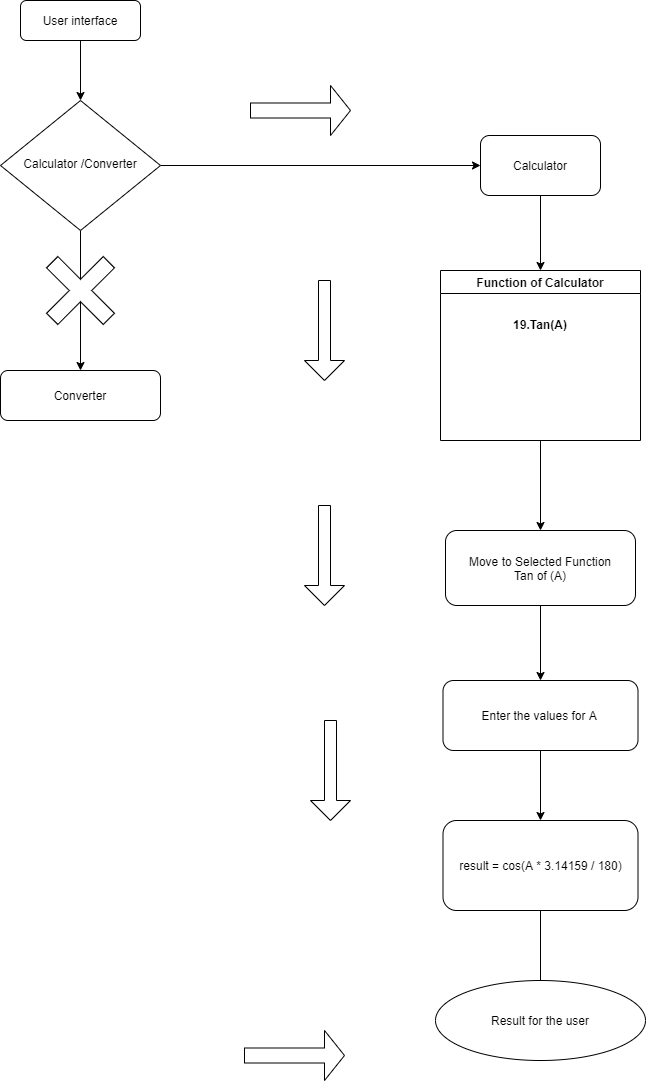

The diagram above was exported from draw.io. Its source (the exported page's mxGraphModel, read from the mxfile embedded in the PNG):
<mxGraphModel dx="460" dy="824" grid="1" gridSize="10" guides="1" tooltips="1" connect="1" arrows="1" fold="1" page="1" pageScale="1" pageWidth="827" pageHeight="1169" math="0" shadow="0">
  <root>
    <mxCell id="WIyWlLk6GJQsqaUBKTNV-0" />
    <mxCell id="WIyWlLk6GJQsqaUBKTNV-1" parent="WIyWlLk6GJQsqaUBKTNV-0" />
    <mxCell id="woiIGtfiR9zEG-T-wFo3-4" style="edgeStyle=orthogonalEdgeStyle;rounded=0;orthogonalLoop=1;jettySize=auto;html=1;exitX=0.5;exitY=1;exitDx=0;exitDy=0;entryX=0.5;entryY=0;entryDx=0;entryDy=0;" parent="WIyWlLk6GJQsqaUBKTNV-1" source="WIyWlLk6GJQsqaUBKTNV-3" target="WIyWlLk6GJQsqaUBKTNV-6" edge="1">
      <mxGeometry relative="1" as="geometry" />
    </mxCell>
    <mxCell id="WIyWlLk6GJQsqaUBKTNV-3" value="User interface&lt;br&gt;" style="rounded=1;whiteSpace=wrap;html=1;fontSize=12;glass=0;strokeWidth=1;shadow=0;" parent="WIyWlLk6GJQsqaUBKTNV-1" vertex="1">
      <mxGeometry x="90" y="30" width="120" height="40" as="geometry" />
    </mxCell>
    <mxCell id="woiIGtfiR9zEG-T-wFo3-5" style="edgeStyle=orthogonalEdgeStyle;rounded=0;orthogonalLoop=1;jettySize=auto;html=1;entryX=0;entryY=0.5;entryDx=0;entryDy=0;" parent="WIyWlLk6GJQsqaUBKTNV-1" source="WIyWlLk6GJQsqaUBKTNV-6" target="woiIGtfiR9zEG-T-wFo3-0" edge="1">
      <mxGeometry relative="1" as="geometry" />
    </mxCell>
    <mxCell id="3kft3gkb5o3B5D04hbvh-4" value="" style="edgeStyle=orthogonalEdgeStyle;rounded=0;orthogonalLoop=1;jettySize=auto;html=1;" parent="WIyWlLk6GJQsqaUBKTNV-1" source="WIyWlLk6GJQsqaUBKTNV-6" target="woiIGtfiR9zEG-T-wFo3-19" edge="1">
      <mxGeometry relative="1" as="geometry" />
    </mxCell>
    <mxCell id="WIyWlLk6GJQsqaUBKTNV-6" value="Calculator /Converter" style="rhombus;whiteSpace=wrap;html=1;shadow=0;fontFamily=Helvetica;fontSize=12;align=center;strokeWidth=1;spacing=6;spacingTop=-4;" parent="WIyWlLk6GJQsqaUBKTNV-1" vertex="1">
      <mxGeometry x="70" y="130" width="160" height="130" as="geometry" />
    </mxCell>
    <mxCell id="woiIGtfiR9zEG-T-wFo3-8" style="edgeStyle=orthogonalEdgeStyle;rounded=0;orthogonalLoop=1;jettySize=auto;html=1;exitX=0.5;exitY=1;exitDx=0;exitDy=0;entryX=0.5;entryY=0;entryDx=0;entryDy=0;" parent="WIyWlLk6GJQsqaUBKTNV-1" source="woiIGtfiR9zEG-T-wFo3-0" target="woiIGtfiR9zEG-T-wFo3-7" edge="1">
      <mxGeometry relative="1" as="geometry" />
    </mxCell>
    <mxCell id="woiIGtfiR9zEG-T-wFo3-0" value="Calculator" style="rounded=1;whiteSpace=wrap;html=1;" parent="WIyWlLk6GJQsqaUBKTNV-1" vertex="1">
      <mxGeometry x="550" y="165" width="120" height="60" as="geometry" />
    </mxCell>
    <mxCell id="woiIGtfiR9zEG-T-wFo3-13" style="edgeStyle=orthogonalEdgeStyle;rounded=0;orthogonalLoop=1;jettySize=auto;html=1;exitX=0.5;exitY=1;exitDx=0;exitDy=0;entryX=0.5;entryY=0;entryDx=0;entryDy=0;" parent="WIyWlLk6GJQsqaUBKTNV-1" source="woiIGtfiR9zEG-T-wFo3-7" target="woiIGtfiR9zEG-T-wFo3-10" edge="1">
      <mxGeometry relative="1" as="geometry" />
    </mxCell>
    <mxCell id="woiIGtfiR9zEG-T-wFo3-7" value="&#10;&#10;&#10;Function of Calculator&#10;&#10;&#10;19.Tan(A)" style="swimlane;" parent="WIyWlLk6GJQsqaUBKTNV-1" vertex="1">
      <mxGeometry x="510" y="300" width="200" height="170" as="geometry" />
    </mxCell>
    <mxCell id="woiIGtfiR9zEG-T-wFo3-12" style="edgeStyle=orthogonalEdgeStyle;rounded=0;orthogonalLoop=1;jettySize=auto;html=1;exitX=0.5;exitY=1;exitDx=0;exitDy=0;entryX=0.5;entryY=0;entryDx=0;entryDy=0;" parent="WIyWlLk6GJQsqaUBKTNV-1" source="woiIGtfiR9zEG-T-wFo3-10" target="woiIGtfiR9zEG-T-wFo3-11" edge="1">
      <mxGeometry relative="1" as="geometry" />
    </mxCell>
    <mxCell id="woiIGtfiR9zEG-T-wFo3-10" value="Move to Selected Function&lt;br&gt;Tan of (A)" style="rounded=1;whiteSpace=wrap;html=1;" parent="WIyWlLk6GJQsqaUBKTNV-1" vertex="1">
      <mxGeometry x="515" y="560" width="190" height="75" as="geometry" />
    </mxCell>
    <mxCell id="woiIGtfiR9zEG-T-wFo3-15" style="edgeStyle=orthogonalEdgeStyle;rounded=0;orthogonalLoop=1;jettySize=auto;html=1;entryX=0.5;entryY=0;entryDx=0;entryDy=0;" parent="WIyWlLk6GJQsqaUBKTNV-1" source="woiIGtfiR9zEG-T-wFo3-11" target="woiIGtfiR9zEG-T-wFo3-14" edge="1">
      <mxGeometry relative="1" as="geometry" />
    </mxCell>
    <mxCell id="woiIGtfiR9zEG-T-wFo3-11" value="Enter the values for A&amp;nbsp;" style="rounded=1;whiteSpace=wrap;html=1;" parent="WIyWlLk6GJQsqaUBKTNV-1" vertex="1">
      <mxGeometry x="512.5" y="710" width="195" height="70" as="geometry" />
    </mxCell>
    <mxCell id="woiIGtfiR9zEG-T-wFo3-17" value="" style="edgeStyle=orthogonalEdgeStyle;rounded=0;orthogonalLoop=1;jettySize=auto;html=1;" parent="WIyWlLk6GJQsqaUBKTNV-1" source="woiIGtfiR9zEG-T-wFo3-14" edge="1">
      <mxGeometry relative="1" as="geometry">
        <mxPoint x="610" y="1050" as="targetPoint" />
      </mxGeometry>
    </mxCell>
    <mxCell id="woiIGtfiR9zEG-T-wFo3-14" value="result = cos(A * 3.14159 / 180)" style="rounded=1;whiteSpace=wrap;html=1;" parent="WIyWlLk6GJQsqaUBKTNV-1" vertex="1">
      <mxGeometry x="512.5" y="850" width="195" height="90" as="geometry" />
    </mxCell>
    <mxCell id="woiIGtfiR9zEG-T-wFo3-18" value="Result for the user" style="ellipse;whiteSpace=wrap;html=1;" parent="WIyWlLk6GJQsqaUBKTNV-1" vertex="1">
      <mxGeometry x="505" y="1010" width="210" height="80" as="geometry" />
    </mxCell>
    <mxCell id="woiIGtfiR9zEG-T-wFo3-19" value="Converter" style="rounded=1;whiteSpace=wrap;html=1;" parent="WIyWlLk6GJQsqaUBKTNV-1" vertex="1">
      <mxGeometry x="70" y="400" width="160" height="50" as="geometry" />
    </mxCell>
    <mxCell id="3kft3gkb5o3B5D04hbvh-5" value="" style="shape=cross;whiteSpace=wrap;html=1;rotation=-45;" parent="WIyWlLk6GJQsqaUBKTNV-1" vertex="1">
      <mxGeometry x="110" y="280" width="80" height="80" as="geometry" />
    </mxCell>
    <mxCell id="3kft3gkb5o3B5D04hbvh-6" value="" style="shape=singleArrow;direction=south;whiteSpace=wrap;html=1;" parent="WIyWlLk6GJQsqaUBKTNV-1" vertex="1">
      <mxGeometry x="374" y="310" width="40" height="100" as="geometry" />
    </mxCell>
    <mxCell id="3kft3gkb5o3B5D04hbvh-7" value="" style="shape=singleArrow;direction=south;whiteSpace=wrap;html=1;" parent="WIyWlLk6GJQsqaUBKTNV-1" vertex="1">
      <mxGeometry x="374" y="535" width="40" height="100" as="geometry" />
    </mxCell>
    <mxCell id="3kft3gkb5o3B5D04hbvh-8" value="" style="shape=singleArrow;direction=south;whiteSpace=wrap;html=1;" parent="WIyWlLk6GJQsqaUBKTNV-1" vertex="1">
      <mxGeometry x="380" y="750" width="40" height="100" as="geometry" />
    </mxCell>
    <mxCell id="3kft3gkb5o3B5D04hbvh-10" value="" style="shape=singleArrow;whiteSpace=wrap;html=1;" parent="WIyWlLk6GJQsqaUBKTNV-1" vertex="1">
      <mxGeometry x="314" y="1060" width="100" height="50" as="geometry" />
    </mxCell>
    <mxCell id="3kft3gkb5o3B5D04hbvh-11" value="" style="shape=singleArrow;whiteSpace=wrap;html=1;" parent="WIyWlLk6GJQsqaUBKTNV-1" vertex="1">
      <mxGeometry x="320" y="115" width="100" height="50" as="geometry" />
    </mxCell>
  </root>
</mxGraphModel>